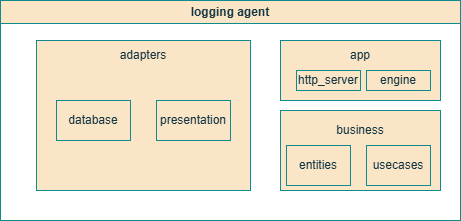

The diagram above was exported from draw.io. Its source (the exported page's mxGraphModel, read from the mxfile embedded in the PNG):
<mxGraphModel dx="1416" dy="717" grid="1" gridSize="10" guides="1" tooltips="1" connect="1" arrows="1" fold="1" page="1" pageScale="1" pageWidth="827" pageHeight="1169" math="0" shadow="0">
  <root>
    <mxCell id="0" />
    <mxCell id="1" parent="0" />
    <mxCell id="0yXCo4n_VocvfS4sompc-3" parent="1" style="swimlane;whiteSpace=wrap;html=1;startSize=23;fillColor=#FAE5C7;strokeColor=#0F8B8D;labelBackgroundColor=none;fontColor=#143642;" value="logging agent" vertex="1">
      <mxGeometry height="220" width="460" x="184" y="210" as="geometry" />
    </mxCell>
    <mxCell id="0yXCo4n_VocvfS4sompc-4" parent="0yXCo4n_VocvfS4sompc-3" style="whiteSpace=wrap;html=1;labelBackgroundColor=none;fillColor=#FAE5C7;strokeColor=#0F8B8D;fontColor=#143642;" value="" vertex="1">
      <mxGeometry height="60" width="160" x="280" y="40" as="geometry" />
    </mxCell>
    <mxCell id="0yXCo4n_VocvfS4sompc-6" parent="0yXCo4n_VocvfS4sompc-3" style="whiteSpace=wrap;html=1;labelBackgroundColor=none;fillColor=#FAE5C7;strokeColor=#0F8B8D;fontColor=#143642;" value="" vertex="1">
      <mxGeometry height="150" width="214" x="36" y="40" as="geometry" />
    </mxCell>
    <mxCell id="0yXCo4n_VocvfS4sompc-7" parent="0yXCo4n_VocvfS4sompc-3" style="whiteSpace=wrap;html=1;labelBackgroundColor=none;fillColor=#FAE5C7;strokeColor=#0F8B8D;fontColor=#143642;" value="database" vertex="1">
      <mxGeometry height="40" width="74" x="56" y="100" as="geometry" />
    </mxCell>
    <mxCell id="0yXCo4n_VocvfS4sompc-13" parent="0yXCo4n_VocvfS4sompc-3" style="whiteSpace=wrap;html=1;labelBackgroundColor=none;fillColor=#FAE5C7;strokeColor=#0F8B8D;fontColor=#143642;" value="presentation" vertex="1">
      <mxGeometry height="40" width="74" x="156" y="100" as="geometry" />
    </mxCell>
    <mxCell id="0yXCo4n_VocvfS4sompc-14" parent="0yXCo4n_VocvfS4sompc-3" style="text;html=1;whiteSpace=wrap;strokeColor=none;fillColor=none;align=center;verticalAlign=middle;rounded=0;labelBackgroundColor=none;fontColor=#143642;" value="adapters" vertex="1">
      <mxGeometry height="30" width="60" x="113" y="40" as="geometry" />
    </mxCell>
    <mxCell id="0yXCo4n_VocvfS4sompc-15" parent="0yXCo4n_VocvfS4sompc-3" style="whiteSpace=wrap;html=1;labelBackgroundColor=none;fillColor=#FAE5C7;strokeColor=#0F8B8D;fontColor=#143642;" value="" vertex="1">
      <mxGeometry height="80" width="160" x="280" y="110" as="geometry" />
    </mxCell>
    <mxCell id="0yXCo4n_VocvfS4sompc-16" parent="0yXCo4n_VocvfS4sompc-3" style="whiteSpace=wrap;html=1;labelBackgroundColor=none;fillColor=#FAE5C7;strokeColor=#0F8B8D;fontColor=#143642;" value="entities" vertex="1">
      <mxGeometry height="40" width="64" x="286" y="145" as="geometry" />
    </mxCell>
    <mxCell id="0yXCo4n_VocvfS4sompc-17" parent="0yXCo4n_VocvfS4sompc-3" style="whiteSpace=wrap;html=1;labelBackgroundColor=none;fillColor=#FAE5C7;strokeColor=#0F8B8D;fontColor=#143642;" value="usecases" vertex="1">
      <mxGeometry height="40" width="64" x="366" y="145" as="geometry" />
    </mxCell>
    <mxCell id="0yXCo4n_VocvfS4sompc-18" parent="0yXCo4n_VocvfS4sompc-3" style="text;html=1;whiteSpace=wrap;strokeColor=none;fillColor=none;align=center;verticalAlign=middle;rounded=0;labelBackgroundColor=none;fontColor=#143642;" value="business" vertex="1">
      <mxGeometry height="30" width="60" x="330" y="115" as="geometry" />
    </mxCell>
    <mxCell id="0yXCo4n_VocvfS4sompc-19" parent="0yXCo4n_VocvfS4sompc-3" style="whiteSpace=wrap;html=1;labelBackgroundColor=none;fillColor=#FAE5C7;strokeColor=#0F8B8D;fontColor=#143642;" value="http_server" vertex="1">
      <mxGeometry height="20" width="64" x="296" y="70" as="geometry" />
    </mxCell>
    <mxCell id="0yXCo4n_VocvfS4sompc-20" parent="0yXCo4n_VocvfS4sompc-3" style="text;html=1;whiteSpace=wrap;strokeColor=none;fillColor=none;align=center;verticalAlign=middle;rounded=0;labelBackgroundColor=none;fontColor=#143642;" value="app" vertex="1">
      <mxGeometry height="30" width="60" x="330" y="40" as="geometry" />
    </mxCell>
    <mxCell id="0yXCo4n_VocvfS4sompc-21" parent="0yXCo4n_VocvfS4sompc-3" style="whiteSpace=wrap;html=1;labelBackgroundColor=none;fillColor=#FAE5C7;strokeColor=#0F8B8D;fontColor=#143642;" value="engine" vertex="1">
      <mxGeometry height="20" width="64" x="366" y="70" as="geometry" />
    </mxCell>
  </root>
</mxGraphModel>